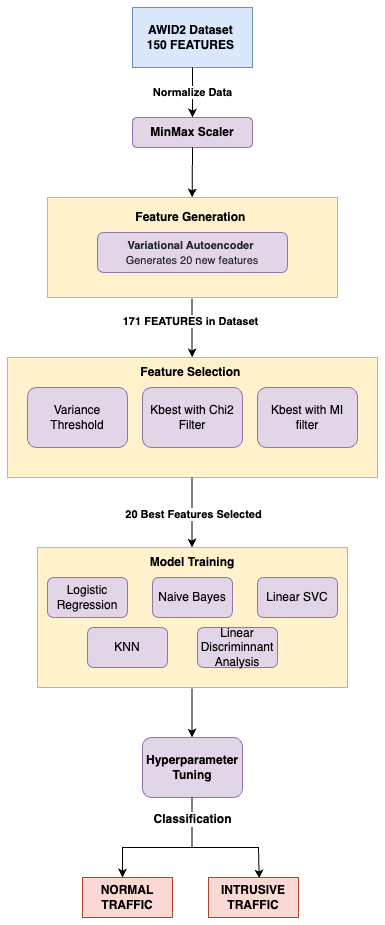

The diagram above was exported from draw.io. Its source (the exported page's mxGraphModel, read from the mxfile embedded in the PNG):
<mxGraphModel dx="984" dy="597" grid="1" gridSize="10" guides="1" tooltips="1" connect="1" arrows="1" fold="1" page="1" pageScale="1" pageWidth="827" pageHeight="1169" math="0" shadow="0">
  <root>
    <mxCell id="0" />
    <mxCell id="1" parent="0" />
    <mxCell id="vkmD1SRYPGC05igI2uJ5-1" value="&lt;b&gt;AWID2 Dataset&amp;nbsp;&lt;/b&gt;&lt;div&gt;&lt;b&gt;150 FEATURES&lt;span style=&quot;background-color: initial;&quot;&gt;&amp;nbsp;&lt;/span&gt;&lt;/b&gt;&lt;/div&gt;" style="rounded=0;whiteSpace=wrap;html=1;fillColor=#dae8fc;strokeColor=#6c8ebf;" vertex="1" parent="1">
      <mxGeometry x="344" y="60" width="120" height="60" as="geometry" />
    </mxCell>
    <mxCell id="vkmD1SRYPGC05igI2uJ5-2" value="Normalize Data" style="endArrow=classic;html=1;rounded=0;exitX=0.5;exitY=1;exitDx=0;exitDy=0;entryX=0.5;entryY=0;entryDx=0;entryDy=0;fontStyle=1" edge="1" parent="1" source="vkmD1SRYPGC05igI2uJ5-1" target="vkmD1SRYPGC05igI2uJ5-3">
      <mxGeometry width="50" height="50" relative="1" as="geometry">
        <mxPoint x="664" y="350" as="sourcePoint" />
        <mxPoint x="694" y="150" as="targetPoint" />
        <mxPoint as="offset" />
      </mxGeometry>
    </mxCell>
    <mxCell id="vkmD1SRYPGC05igI2uJ5-3" value="&lt;b&gt;MinMax Scaler&lt;/b&gt;" style="rounded=1;whiteSpace=wrap;html=1;fillColor=#e1d5e7;strokeColor=#9673a6;" vertex="1" parent="1">
      <mxGeometry x="344" y="170" width="120" height="30" as="geometry" />
    </mxCell>
    <mxCell id="vkmD1SRYPGC05igI2uJ5-9" value="" style="rounded=0;whiteSpace=wrap;html=1;fillColor=#fff2cc;strokeColor=#d6b656;" vertex="1" parent="1">
      <mxGeometry x="259" y="250" width="290" height="100" as="geometry" />
    </mxCell>
    <mxCell id="vkmD1SRYPGC05igI2uJ5-10" value="&lt;span style=&quot;color: rgb(31, 35, 40); text-align: start; background-color: rgb(225, 213, 231);&quot;&gt;&lt;font style=&quot;font-size: 11px;&quot; face=&quot;Helvetica&quot;&gt;&lt;b style=&quot;&quot;&gt;Variational Autoencoder&lt;/b&gt;&amp;nbsp;&lt;/font&gt;&lt;/span&gt;&lt;div&gt;&lt;span style=&quot;color: rgb(31, 35, 40); text-align: start; background-color: rgb(225, 213, 231);&quot;&gt;&lt;font style=&quot;font-size: 11px;&quot; face=&quot;Helvetica&quot;&gt;Generates 20 new features&lt;/font&gt;&lt;/span&gt;&lt;/div&gt;" style="rounded=1;whiteSpace=wrap;html=1;fillColor=#e1d5e7;strokeColor=#9673a6;" vertex="1" parent="1">
      <mxGeometry x="309" y="285" width="190" height="40" as="geometry" />
    </mxCell>
    <mxCell id="vkmD1SRYPGC05igI2uJ5-11" value="&lt;b&gt;Feature Generation&amp;nbsp;&lt;/b&gt;" style="text;html=1;align=center;verticalAlign=middle;whiteSpace=wrap;rounded=0;" vertex="1" parent="1">
      <mxGeometry x="344" y="255" width="120" height="30" as="geometry" />
    </mxCell>
    <mxCell id="vkmD1SRYPGC05igI2uJ5-12" value="" style="endArrow=classic;html=1;rounded=0;exitX=0.472;exitY=1.01;exitDx=0;exitDy=0;exitPerimeter=0;" edge="1" parent="1">
      <mxGeometry width="50" height="50" relative="1" as="geometry">
        <mxPoint x="403.5000000000001" y="351" as="sourcePoint" />
        <mxPoint x="403.62" y="410" as="targetPoint" />
      </mxGeometry>
    </mxCell>
    <mxCell id="vkmD1SRYPGC05igI2uJ5-22" value="171 FEATURES in Dataset" style="edgeLabel;html=1;align=center;verticalAlign=middle;resizable=0;points=[];fontStyle=1" vertex="1" connectable="0" parent="vkmD1SRYPGC05igI2uJ5-12">
      <mxGeometry x="-0.2543" y="-2" relative="1" as="geometry">
        <mxPoint as="offset" />
      </mxGeometry>
    </mxCell>
    <mxCell id="vkmD1SRYPGC05igI2uJ5-13" value="" style="rounded=0;whiteSpace=wrap;html=1;fillColor=#fff2cc;strokeColor=#d6b656;" vertex="1" parent="1">
      <mxGeometry x="219" y="410" width="370" height="120" as="geometry" />
    </mxCell>
    <mxCell id="vkmD1SRYPGC05igI2uJ5-18" value="Variance Threshold" style="rounded=1;whiteSpace=wrap;html=1;fillColor=#e1d5e7;strokeColor=#9673a6;" vertex="1" parent="1">
      <mxGeometry x="239" y="440" width="100" height="60" as="geometry" />
    </mxCell>
    <mxCell id="vkmD1SRYPGC05igI2uJ5-20" value="Kbest with Chi2 Filter" style="rounded=1;whiteSpace=wrap;html=1;fillColor=#e1d5e7;strokeColor=#9673a6;" vertex="1" parent="1">
      <mxGeometry x="354" y="440" width="100" height="60" as="geometry" />
    </mxCell>
    <mxCell id="vkmD1SRYPGC05igI2uJ5-21" value="Kbest with MI filter" style="rounded=1;whiteSpace=wrap;html=1;fillColor=#e1d5e7;strokeColor=#9673a6;" vertex="1" parent="1">
      <mxGeometry x="469" y="440" width="100" height="60" as="geometry" />
    </mxCell>
    <mxCell id="vkmD1SRYPGC05igI2uJ5-24" value="&lt;b&gt;Feature Selection&amp;nbsp;&lt;/b&gt;" style="text;html=1;align=center;verticalAlign=middle;whiteSpace=wrap;rounded=0;" vertex="1" parent="1">
      <mxGeometry x="344" y="410" width="120" height="30" as="geometry" />
    </mxCell>
    <mxCell id="vkmD1SRYPGC05igI2uJ5-27" value="" style="rounded=0;whiteSpace=wrap;html=1;fillColor=#fff2cc;strokeColor=#d6b656;" vertex="1" parent="1">
      <mxGeometry x="249" y="600" width="310" height="140" as="geometry" />
    </mxCell>
    <mxCell id="vkmD1SRYPGC05igI2uJ5-28" value="Logistic Regression" style="rounded=1;whiteSpace=wrap;html=1;fillColor=#e1d5e7;strokeColor=#9673a6;" vertex="1" parent="1">
      <mxGeometry x="259" y="630" width="80" height="40" as="geometry" />
    </mxCell>
    <mxCell id="vkmD1SRYPGC05igI2uJ5-32" value="KNN" style="rounded=1;whiteSpace=wrap;html=1;fillColor=#e1d5e7;strokeColor=#9673a6;" vertex="1" parent="1">
      <mxGeometry x="299" y="680" width="80" height="40" as="geometry" />
    </mxCell>
    <mxCell id="vkmD1SRYPGC05igI2uJ5-33" value="Linear Discriminnant Analysis" style="rounded=1;whiteSpace=wrap;html=1;fillColor=#e1d5e7;strokeColor=#9673a6;" vertex="1" parent="1">
      <mxGeometry x="409" y="680" width="80" height="40" as="geometry" />
    </mxCell>
    <mxCell id="vkmD1SRYPGC05igI2uJ5-34" value="Linear SVC" style="rounded=1;whiteSpace=wrap;html=1;fillColor=#e1d5e7;strokeColor=#9673a6;" vertex="1" parent="1">
      <mxGeometry x="469" y="630" width="80" height="40" as="geometry" />
    </mxCell>
    <mxCell id="vkmD1SRYPGC05igI2uJ5-35" value="Naive Bayes" style="rounded=1;whiteSpace=wrap;html=1;fillColor=#e1d5e7;strokeColor=#9673a6;" vertex="1" parent="1">
      <mxGeometry x="364" y="630" width="80" height="40" as="geometry" />
    </mxCell>
    <mxCell id="vkmD1SRYPGC05igI2uJ5-37" value="&lt;b&gt;Model Training&lt;/b&gt;" style="text;html=1;align=center;verticalAlign=middle;whiteSpace=wrap;rounded=0;" vertex="1" parent="1">
      <mxGeometry x="359" y="600" width="90" height="30" as="geometry" />
    </mxCell>
    <mxCell id="vkmD1SRYPGC05igI2uJ5-39" value="&lt;b&gt;Hyperparameter Tuning&lt;/b&gt;" style="rounded=1;whiteSpace=wrap;html=1;fillColor=#e1d5e7;strokeColor=#9673a6;" vertex="1" parent="1">
      <mxGeometry x="354" y="790" width="100" height="60" as="geometry" />
    </mxCell>
    <mxCell id="vkmD1SRYPGC05igI2uJ5-41" value="" style="endArrow=none;html=1;rounded=0;exitX=0.5;exitY=1;exitDx=0;exitDy=0;" edge="1" parent="1">
      <mxGeometry width="50" height="50" relative="1" as="geometry">
        <mxPoint x="403.5" y="850" as="sourcePoint" />
        <mxPoint x="403.5" y="900" as="targetPoint" />
      </mxGeometry>
    </mxCell>
    <mxCell id="vkmD1SRYPGC05igI2uJ5-68" value="&lt;span style=&quot;font-size: 12px; font-weight: 700;&quot;&gt;Classification&lt;/span&gt;" style="edgeLabel;html=1;align=center;verticalAlign=middle;resizable=0;points=[];" vertex="1" connectable="0" parent="vkmD1SRYPGC05igI2uJ5-41">
      <mxGeometry x="-0.16" relative="1" as="geometry">
        <mxPoint as="offset" />
      </mxGeometry>
    </mxCell>
    <mxCell id="vkmD1SRYPGC05igI2uJ5-44" value="" style="endArrow=classic;html=1;rounded=0;" edge="1" parent="1">
      <mxGeometry width="50" height="50" relative="1" as="geometry">
        <mxPoint x="414" y="900" as="sourcePoint" />
        <mxPoint x="334" y="930" as="targetPoint" />
        <Array as="points">
          <mxPoint x="334" y="900" />
        </Array>
      </mxGeometry>
    </mxCell>
    <mxCell id="vkmD1SRYPGC05igI2uJ5-45" value="" style="endArrow=classic;html=1;rounded=0;entryX=0.678;entryY=0.025;entryDx=0;entryDy=0;entryPerimeter=0;" edge="1" parent="1">
      <mxGeometry width="50" height="50" relative="1" as="geometry">
        <mxPoint x="399" y="900" as="sourcePoint" />
        <mxPoint x="470.6980000000001" y="931" as="targetPoint" />
        <Array as="points">
          <mxPoint x="409" y="900" />
          <mxPoint x="470" y="900" />
        </Array>
      </mxGeometry>
    </mxCell>
    <mxCell id="vkmD1SRYPGC05igI2uJ5-55" value="NORMAL TRAFFIC" style="rounded=0;whiteSpace=wrap;html=1;fillColor=#fad9d5;strokeColor=#ae4132;fontStyle=1" vertex="1" parent="1">
      <mxGeometry x="294" y="930" width="90" height="40" as="geometry" />
    </mxCell>
    <mxCell id="vkmD1SRYPGC05igI2uJ5-62" value="" style="endArrow=classic;html=1;rounded=0;exitX=0.5;exitY=1;exitDx=0;exitDy=0;entryX=0.611;entryY=0;entryDx=0;entryDy=0;entryPerimeter=0;" edge="1" parent="1">
      <mxGeometry width="50" height="50" relative="1" as="geometry">
        <mxPoint x="403.51" y="530" as="sourcePoint" />
        <mxPoint x="403.5" y="600" as="targetPoint" />
      </mxGeometry>
    </mxCell>
    <mxCell id="vkmD1SRYPGC05igI2uJ5-63" value="20 Best Features Selected" style="edgeLabel;html=1;align=center;verticalAlign=middle;resizable=0;points=[];fontStyle=1" vertex="1" connectable="0" parent="vkmD1SRYPGC05igI2uJ5-62">
      <mxGeometry x="0.0286" y="1" relative="1" as="geometry">
        <mxPoint as="offset" />
      </mxGeometry>
    </mxCell>
    <mxCell id="vkmD1SRYPGC05igI2uJ5-64" value="" style="endArrow=classic;html=1;rounded=0;exitX=0.539;exitY=1.007;exitDx=0;exitDy=0;exitPerimeter=0;" edge="1" parent="1">
      <mxGeometry width="50" height="50" relative="1" as="geometry">
        <mxPoint x="403.5899999999999" y="740.98" as="sourcePoint" />
        <mxPoint x="403.5" y="790" as="targetPoint" />
      </mxGeometry>
    </mxCell>
    <mxCell id="vkmD1SRYPGC05igI2uJ5-69" value="" style="endArrow=classic;html=1;rounded=0;entryX=0.466;entryY=-0.03;entryDx=0;entryDy=0;entryPerimeter=0;" edge="1" parent="1">
      <mxGeometry width="50" height="50" relative="1" as="geometry">
        <mxPoint x="404" y="200" as="sourcePoint" />
        <mxPoint x="403.6400000000001" y="250" as="targetPoint" />
      </mxGeometry>
    </mxCell>
    <mxCell id="vkmD1SRYPGC05igI2uJ5-71" value="INTRUSIVE TRAFFIC" style="rounded=0;whiteSpace=wrap;html=1;fillColor=#fad9d5;strokeColor=#ae4132;fontStyle=1" vertex="1" parent="1">
      <mxGeometry x="420" y="930" width="90" height="40" as="geometry" />
    </mxCell>
  </root>
</mxGraphModel>